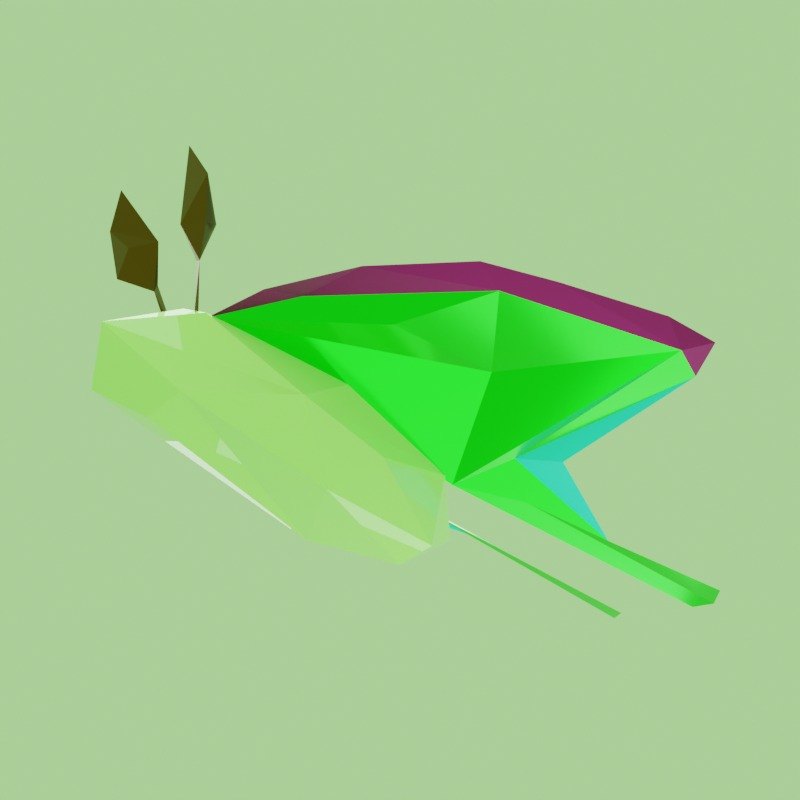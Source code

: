 # Source: Moth.blend  (saved by Blender 3.0.42; exported with 4.5.12 LTS)
import bpy
from mathutils import Matrix  # noqa: F401  (used for matrix-valued properties, if any)

bpy.ops.wm.read_factory_settings(use_empty=True)
scene = bpy.context.scene
scene.name = 'Scene'

# ---- collections
col_moth = bpy.data.collections.new('Moth'); scene.collection.children.link(col_moth)
col_lighting = bpy.data.collections.new('Lighting'); scene.collection.children.link(col_lighting)
col_meta = bpy.data.collections.new('Meta'); scene.collection.children.link(col_meta)

# ---- materials (node trees are filled in below, after node groups)
mat_green = bpy.data.materials.new('Green')
mat_green.use_transparent_shadow = False
mat_purple = bpy.data.materials.new('Purple')
mat_purple.use_transparent_shadow = False
mat_blue = bpy.data.materials.new('Blue')
mat_blue.use_transparent_shadow = False
mat_light_green = bpy.data.materials.new('Light green')
mat_light_green.use_transparent_shadow = False
mat_green_001 = bpy.data.materials.new('Green.001')
mat_green_001.use_transparent_shadow = False
mat_purple_001 = bpy.data.materials.new('Purple.001')
mat_purple_001.use_transparent_shadow = False
mat_blue_001 = bpy.data.materials.new('Blue.001')
mat_blue_001.use_transparent_shadow = False
mat_brown = bpy.data.materials.new('Brown')
mat_brown.use_transparent_shadow = False
mat_brown_001 = bpy.data.materials.new('Brown.001')
mat_brown_001.use_transparent_shadow = False

# ---- material node trees
mat_green.use_nodes = True; mat_green.node_tree.nodes.clear()
_N = mat_green.node_tree.nodes; _L = mat_green.node_tree.links
n0 = _N.new('ShaderNodeBsdfPrincipled'); n0.name = 'Principled BSDF'; n0.location = (10, 300)
n0.distribution = 'GGX'
n0.subsurface_method = 'RANDOM_WALK_SKIN'
n0.inputs[0].default_value = (0.01086, 0.8, 0.01409, 1.0)
n0.inputs[1].default_value = 1.0
n0.inputs[2].default_value = 0.1591
n0.inputs[3].default_value = 1.45
n0.inputs[11].default_value = 1.565
n0.inputs[13].default_value = 1.0
n0.inputs[27].default_value = (0.0, 0.0, 0.0, 1.0)
n0.inputs[28].default_value = 1.0
n1 = _N.new('ShaderNodeOutputMaterial'); n1.name = 'Material Output'; n1.location = (300, 300)
_L.new(n0.outputs[0], n1.inputs[0])
n1.is_active_output = True
mat_purple.use_nodes = True; mat_purple.node_tree.nodes.clear()
_N = mat_purple.node_tree.nodes; _L = mat_purple.node_tree.links
n0 = _N.new('ShaderNodeBsdfPrincipled'); n0.name = 'Principled BSDF'; n0.location = (10, 300)
n0.distribution = 'GGX'
n0.subsurface_method = 'RANDOM_WALK_SKIN'
n0.inputs[0].default_value = (0.2852, 0.01808, 0.1554, 1.0)
n0.inputs[1].default_value = 1.0
n0.inputs[2].default_value = 0.6
n0.inputs[3].default_value = 1.45
n0.inputs[13].default_value = 1.0
n0.inputs[27].default_value = (0.0, 0.0, 0.0, 1.0)
n0.inputs[28].default_value = 14.5
n1 = _N.new('ShaderNodeOutputMaterial'); n1.name = 'Material Output'; n1.location = (300, 300)
_L.new(n0.outputs[0], n1.inputs[0])
n1.is_active_output = True
mat_blue.use_nodes = True; mat_blue.node_tree.nodes.clear()
_N = mat_blue.node_tree.nodes; _L = mat_blue.node_tree.links
n0 = _N.new('ShaderNodeBsdfPrincipled'); n0.name = 'Principled BSDF'; n0.location = (10, 300)
n0.distribution = 'GGX'
n0.subsurface_method = 'RANDOM_WALK_SKIN'
n0.inputs[0].default_value = (0.00342, 0.8, 0.748, 1.0)
n0.inputs[3].default_value = 1.45
n0.inputs[27].default_value = (0.0, 0.0, 0.0, 1.0)
n0.inputs[28].default_value = 340.4
n1 = _N.new('ShaderNodeOutputMaterial'); n1.name = 'Material Output'; n1.location = (300, 300)
_L.new(n0.outputs[0], n1.inputs[0])
n1.is_active_output = True
mat_light_green.use_nodes = True; mat_light_green.node_tree.nodes.clear()
_N = mat_light_green.node_tree.nodes; _L = mat_light_green.node_tree.links
n0 = _N.new('ShaderNodeBsdfPrincipled'); n0.name = 'Principled BSDF'; n0.location = (10, 300)
n0.distribution = 'GGX'
n0.subsurface_method = 'RANDOM_WALK_SKIN'
n0.inputs[0].default_value = (0.4398, 1.0, 0.2054, 1.0)
n0.inputs[2].default_value = 0.0
n0.inputs[3].default_value = 1.45
n0.inputs[11].default_value = 1.01
n0.inputs[13].default_value = 1.0
n0.inputs[20].default_value = 0.4001
n0.inputs[24].default_value = 0.2
n0.inputs[27].default_value = (0.0, 0.0, 0.0, 1.0)
n0.inputs[28].default_value = 71.4
n1 = _N.new('ShaderNodeOutputMaterial'); n1.name = 'Material Output'; n1.location = (300, 300)
_L.new(n0.outputs[0], n1.inputs[0])
n1.is_active_output = True
mat_green_001.use_nodes = True; mat_green_001.node_tree.nodes.clear()
_N = mat_green_001.node_tree.nodes; _L = mat_green_001.node_tree.links
n0 = _N.new('ShaderNodeBsdfPrincipled'); n0.name = 'Principled BSDF'; n0.location = (10, 300)
n0.distribution = 'GGX'
n0.subsurface_method = 'RANDOM_WALK_SKIN'
n0.inputs[0].default_value = (0.01086, 0.8, 0.01409, 1.0)
n0.inputs[1].default_value = 1.0
n0.inputs[2].default_value = 0.1591
n0.inputs[3].default_value = 1.45
n0.inputs[11].default_value = 1.565
n0.inputs[13].default_value = 1.0
n0.inputs[27].default_value = (0.0, 0.0, 0.0, 1.0)
n0.inputs[28].default_value = 1.0
n1 = _N.new('ShaderNodeOutputMaterial'); n1.name = 'Material Output'; n1.location = (300, 300)
_L.new(n0.outputs[0], n1.inputs[0])
n1.is_active_output = True
mat_purple_001.use_nodes = True; mat_purple_001.node_tree.nodes.clear()
_N = mat_purple_001.node_tree.nodes; _L = mat_purple_001.node_tree.links
n0 = _N.new('ShaderNodeBsdfPrincipled'); n0.name = 'Principled BSDF'; n0.location = (10, 300)
n0.distribution = 'GGX'
n0.subsurface_method = 'RANDOM_WALK_SKIN'
n0.inputs[0].default_value = (0.2852, 0.01808, 0.1554, 1.0)
n0.inputs[1].default_value = 1.0
n0.inputs[2].default_value = 0.6
n0.inputs[3].default_value = 1.45
n0.inputs[13].default_value = 1.0
n0.inputs[27].default_value = (0.0, 0.0, 0.0, 1.0)
n0.inputs[28].default_value = 14.5
n1 = _N.new('ShaderNodeOutputMaterial'); n1.name = 'Material Output'; n1.location = (300, 300)
_L.new(n0.outputs[0], n1.inputs[0])
n1.is_active_output = True
mat_blue_001.use_nodes = True; mat_blue_001.node_tree.nodes.clear()
_N = mat_blue_001.node_tree.nodes; _L = mat_blue_001.node_tree.links
n0 = _N.new('ShaderNodeBsdfPrincipled'); n0.name = 'Principled BSDF'; n0.location = (10, 300)
n0.distribution = 'GGX'
n0.subsurface_method = 'RANDOM_WALK_SKIN'
n0.inputs[0].default_value = (0.00342, 0.8, 0.748, 1.0)
n0.inputs[3].default_value = 1.45
n0.inputs[27].default_value = (0.0, 0.0, 0.0, 1.0)
n0.inputs[28].default_value = 226.5
n1 = _N.new('ShaderNodeOutputMaterial'); n1.name = 'Material Output'; n1.location = (300, 300)
_L.new(n0.outputs[0], n1.inputs[0])
n1.is_active_output = True
mat_brown.use_nodes = True; mat_brown.node_tree.nodes.clear()
_N = mat_brown.node_tree.nodes; _L = mat_brown.node_tree.links
n0 = _N.new('ShaderNodeBsdfPrincipled'); n0.name = 'Principled BSDF'; n0.location = (10, 300)
n0.distribution = 'GGX'
n0.subsurface_method = 'RANDOM_WALK_SKIN'
n0.inputs[0].default_value = (0.1282, 0.05066, 0.006542, 1.0)
n0.inputs[1].default_value = 1.0
n0.inputs[2].default_value = 0.1457
n0.inputs[3].default_value = 1.45
n0.inputs[27].default_value = (0.0, 0.0, 0.0, 1.0)
n0.inputs[28].default_value = 1.0
n1 = _N.new('ShaderNodeOutputMaterial'); n1.name = 'Material Output'; n1.location = (300, 300)
_L.new(n0.outputs[0], n1.inputs[0])
n1.is_active_output = True
mat_brown_001.use_nodes = True; mat_brown_001.node_tree.nodes.clear()
_N = mat_brown_001.node_tree.nodes; _L = mat_brown_001.node_tree.links
n0 = _N.new('ShaderNodeBsdfPrincipled'); n0.name = 'Principled BSDF'; n0.location = (10, 300)
n0.distribution = 'GGX'
n0.subsurface_method = 'RANDOM_WALK_SKIN'
n0.inputs[0].default_value = (0.1282, 0.05066, 0.006542, 1.0)
n0.inputs[1].default_value = 1.0
n0.inputs[2].default_value = 0.1457
n0.inputs[3].default_value = 1.45
n0.inputs[27].default_value = (0.0, 0.0, 0.0, 1.0)
n0.inputs[28].default_value = 1.0
n1 = _N.new('ShaderNodeOutputMaterial'); n1.name = 'Material Output'; n1.location = (300, 300)
_L.new(n0.outputs[0], n1.inputs[0])
n1.is_active_output = True

# ---- world
world_world = bpy.data.worlds.new('World'); scene.world = world_world
world_world.use_nodes = True; world_world.node_tree.nodes.clear()
_N = world_world.node_tree.nodes; _L = world_world.node_tree.links
n0 = _N.new('ShaderNodeOutputWorld'); n0.name = 'World Output'; n0.location = (300, 300)
n1 = _N.new('ShaderNodeBackground'); n1.name = 'Background'; n1.location = (10, 300)
n1.inputs[0].default_value = (0.4339, 1.0, 0.3025, 1.0)
_L.new(n1.outputs[0], n0.inputs[0])
n0.is_active_output = True
world_world.color = (0.05088, 0.05088, 0.05088)
world_world.use_sun_shadow = False
world_world.sun_shadow_jitter_overblur = 0.0

# ---- cameras
cam_camera = bpy.data.cameras.new('Camera')

# ---- lights
light_sun = bpy.data.lights.new('Sun', 'SUN')
light_sun.transmission_factor = 0.0
light_sun.shadow_soft_size = 0.125
light_area = bpy.data.lights.new('Area', 'AREA')
light_area.transmission_factor = 0.0
light_area.energy = 115.2
light_area.shadow_soft_size = 4.51
light_area.shadow_maximum_resolution = 0.006
light_area.use_absolute_resolution = True
light_area.size = 4.51
light_area.size_y = 1.0
light_area_001 = bpy.data.lights.new('Area.001', 'AREA')
light_area_001.transmission_factor = 0.0
light_area_001.energy = 115.2
light_area_001.shadow_soft_size = 4.51
light_area_001.shadow_maximum_resolution = 0.006
light_area_001.use_absolute_resolution = True
light_area_001.size = 4.51
light_area_001.size_y = 1.0
light_area_002 = bpy.data.lights.new('Area.002', 'AREA')
light_area_002.transmission_factor = 0.0
light_area_002.energy = 115.2
light_area_002.shadow_soft_size = 4.51
light_area_002.shadow_maximum_resolution = 0.006
light_area_002.use_absolute_resolution = True
light_area_002.size = 4.51
light_area_002.size_y = 1.0

# ---- meshes
me_plane = bpy.data.meshes.new('Plane')
me_plane.from_pydata([(1.011, -0.5455, 3.725e-09), (-1.0, 0.0, 0.0), (0.7586, -1.59, -1.863e-09), (3.119, -0.3898, 0.1772), (3.2, -0.1411, 0.1925), (-0.9447, -0.3093, 0.0), (-0.08887, -1.268, 0.0), (0.4479, -1.518, 2.328e-10), (0.9072, -1.4, -4.657e-10), (1.96, -0.2409, 0.094), (3.299, -0.2544, 0.2112), (-0.3892, -0.5714, 0.0), (-0.4209, -1.094, 0.0), (0.6363, -1.463, -0.05082), (0.75, -1.49e-08, 0.0), (-0.75, -0.7088, 0.0), (0.2817, -0.6378, 0.1067), (-0.25, -1.064, -0.03243), (0.8893, -0.3295, 0.07652), (1.234, -0.1585, 0.04611), (-0.75, -0.3539, 0.07075)], [], [(2, 13, 7), (11, 20, 17), (5, 15, 20), (12, 6, 17), (19, 14, 18), (0, 18, 8), (3, 10, 9), (18, 9, 19), (19, 9, 10), (19, 10, 4, 14), (13, 17, 6), (7, 13, 6), (5, 20, 1), (14, 16, 13), (8, 13, 2), (18, 13, 8), (14, 13, 18), (14, 1, 16), (11, 1, 20), (1, 11, 16), (15, 12, 17), (16, 17, 13), (17, 16, 11), (17, 20, 15), (9, 18, 0)])
me_plane.polygons.foreach_set('material_index', [1, 0, 1, 1, 0, 2, 0, 0, 0, 0, 1, 1, 1, 0, 1, 0, 0, 0, 0, 0, 1, 0, 0, 1, 2])
_uv = me_plane.uv_layers.new(name='UVMap')
_uv.uv.foreach_set('vector', [0.0, 0.0, 0.0, 0.0, 0.0, 0.0, 0.0, 0.0, 0.125, 0.375, 0.375, 0.125, 0.0, 0.375, 0.125, 0.25, 0.125, 0.375, 0.25, 0.125, 0.375, 0.0, 0.375, 0.125, 0.875, 0.375, 0.875, 0.5, 0.875, 0.125, 0.0, 0.0, 0.875, 0.125, 0.0, 0.0, 0.0, 0.0, 0.0, 0.0, 0.0, 0.0, 0.875, 0.125, 1.0, 0.125, 0.875, 0.375, 0.875, 0.375, 0.0, 0.0, 1.0, 0.375, 0.875, 0.375, 1.0, 0.375, 1.0, 0.5, 0.875, 0.5, 0.0, 0.0, 0.375, 0.125, 0.375, 0.0, 0.0, 0.0, 0.0, 0.0, 0.375, 0.0, 0.0, 0.375, 0.125, 0.375, 0.0, 0.0, 0.875, 0.5, 0.0, 0.0, 0.0, 0.0, 0.0, 0.0, 0.0, 0.0, 0.0, 0.0, 0.875, 0.125, 0.0, 0.0, 0.0, 0.0, 0.875, 0.5, 0.0, 0.0, 0.875, 0.125, 0.875, 0.5, 0.0, 0.0, 0.0, 0.0, 0.0, 0.0, 0.0, 0.0, 0.125, 0.375, 0.0, 0.0, 0.0, 0.0, 0.0, 0.0, 0.0, 0.0, 0.25, 0.125, 0.375, 0.125, 0.0, 0.0, 0.375, 0.125, 0.0, 0.0, 0.375, 0.125, 0.0, 0.0, 0.0, 0.0, 0.375, 0.125, 0.125, 0.375, 0.125, 0.25, 1.0, 0.125, 0.875, 0.125, 0.0, 0.0])
me_plane.materials.append(mat_green)
me_plane.materials.append(mat_purple)
me_plane.materials.append(mat_blue)
me_plane.use_remesh_fix_poles = True
me_plane.use_remesh_preserve_attributes = False
me_plane.update()
me_sphere = bpy.data.meshes.new('Sphere')
me_sphere.from_pydata([(0.0, 0.7071, 0.7071), (0.14, 1.0, 0.1177), (0.7071, 0.7071, -0.2186), (0.5, 0.5, -0.7071), (0.7071, -8.521e-08, 0.7071), (1.0, -0.004476, 0.1208), (0.7071, -8.521e-08, -0.808), (0.5, -0.5, 0.7071), (0.7071, -0.7071, -4.371e-08), (0.5, -0.5, -0.7071), (0.0, -8.742e-08, -1.0), (-6.39e-08, -1.0, 0.2984), (-9.137e-08, -0.8297, -0.2175), (-6.182e-08, -1.492e-07, 1.0), (-0.5, -0.5, 0.7071), (-0.7071, -0.7071, -4.371e-08), (-0.5, -0.5, -0.7071), (-0.7071, -8.521e-08, 0.7071), (-0.7071, -8.521e-08, -0.7071), (-0.5, 0.5, 0.8649), (-0.7071, 0.7071, -0.3591), (-0.5, 0.5, -0.7071)], [], [(3, 2, 5, 6), (10, 3, 6), (6, 5, 8, 9), (4, 13, 7), (10, 6, 9), (5, 4, 7, 8), (9, 8, 11, 12), (10, 9, 16), (12, 11, 15, 16), (12, 16, 9), (14, 13, 17), (10, 16, 18), (10, 18, 21), (17, 13, 19), (20, 19, 0, 1), (19, 13, 0), (20, 1, 21), (2, 3, 1), (1, 3, 21), (3, 10, 21), (2, 1, 5), (1, 0, 5), (5, 0, 4), (0, 13, 4), (8, 7, 11), (7, 13, 11), (14, 11, 13), (15, 11, 14), (16, 15, 18), (19, 20, 17), (21, 18, 20), (18, 15, 20), (15, 14, 20), (17, 20, 14)])
_uv = me_sphere.uv_layers.new(name='UVMap')
_uv.uv.foreach_set('vector', [0.625, 0.25, 0.625, 0.5, 0.5, 0.5, 0.5, 0.25, 0.5625, 0.0, 0.625, 0.25, 0.5, 0.25, 0.5, 0.25, 0.5, 0.5, 0.375, 0.5, 0.375, 0.25, 0.5, 0.75, 0.4375, 1.0, 0.375, 0.75, 0.4375, 0.0, 0.5, 0.25, 0.375, 0.25, 0.5, 0.5, 0.5, 0.75, 0.375, 0.75, 0.375, 0.5, 0.375, 0.25, 0.375, 0.5, 0.25, 0.5, 0.25, 0.25, 0.0625, 0.0, 0.375, 0.25, 0.125, 0.25, 0.25, 0.25, 0.25, 0.5, 0.125, 0.5, 0.125, 0.25, 0.25, 0.25, 0.125, 0.25, 0.375, 0.25, 0.125, 0.75, 0.0625, 1.0, 0.0, 0.75, 0.0625, 0.0, 0.125, 0.25, 0.0, 0.25, 0.9375, 0.0, 1.0, 0.25, 0.875, 0.25, 1.0, 0.75, 0.9375, 1.0, 0.875, 0.75, 0.875, 0.5, 0.875, 0.75, 0.75, 0.75, 0.75, 0.5, 0.875, 0.75, 0.8125, 1.0, 0.75, 0.75, 0.875, 0.5, 0.75, 0.5, 0.0, 0.0, 0.625, 0.5, 0.625, 0.25, 0.0, 0.0, 0.0, 0.0, 0.625, 0.25, 0.0, 0.0, 0.625, 0.25, 0.9375, 0.0, 0.0, 0.0, 0.625, 0.5, 0.0, 0.0, 0.5, 0.5, 0.0, 0.0, 0.75, 0.75, 0.5, 0.5, 0.5, 0.5, 0.75, 0.75, 0.5, 0.75, 0.75, 0.75, 0.4375, 1.0, 0.5, 0.75, 0.375, 0.5, 0.375, 0.75, 0.25, 0.5, 0.375, 0.75, 0.4375, 1.0, 0.25, 0.5, 0.125, 0.75, 0.25, 0.5, 0.4375, 1.0, 0.125, 0.5, 0.25, 0.5, 0.125, 0.75, 0.125, 0.25, 0.125, 0.5, 0.0, 0.25, 0.875, 0.75, 0.875, 0.5, 1.0, 0.75, 0.875, 0.25, 1.0, 0.25, 0.875, 0.5, 1.0, 0.25, 0.125, 0.5, 0.875, 0.5, 0.125, 0.5, 0.125, 0.75, 0.875, 0.5, 1.0, 0.75, 0.875, 0.5, 0.125, 0.75])
me_sphere.materials.append(mat_light_green)
me_sphere.use_remesh_fix_poles = True
me_sphere.use_remesh_preserve_attributes = False
me_sphere.update()
me_plane_001 = bpy.data.meshes.new('Plane.001')
me_plane_001.from_pydata([(1.011, -0.5455, 3.725e-09), (-0.9721, 0.1881, 7.451e-09), (0.7586, -1.59, -1.863e-09), (3.119, -0.3898, 0.1772), (3.2, -0.1411, 0.1925), (-0.9447, -0.3093, 0.0), (-0.08887, -1.268, 0.0), (0.4479, -1.518, 2.328e-10), (0.9072, -1.4, -4.657e-10), (1.791, -0.2244, 0.1177), (3.299, -0.2544, 0.1584), (-0.1702, -0.5714, 0.05648), (-0.4209, -1.094, 0.0), (0.6733, -1.482, -0.05082), (0.75, 0.08127, 0.0), (-0.75, -0.7088, 0.0), (0.4648, -0.6519, -0.08123), (-0.2332, -1.032, -0.03243), (0.8893, -0.3295, 0.07652), (1.142, -0.09469, 0.04611), (-0.7892, -0.3392, -0.1206)], [], [(2, 13, 7), (11, 20, 17), (5, 15, 20), (12, 6, 17), (19, 14, 18), (0, 18, 8), (3, 10, 9), (18, 9, 19), (19, 9, 10), (19, 10, 4, 14), (13, 17, 6), (7, 13, 6), (5, 20, 1), (14, 16, 13), (8, 13, 2), (18, 13, 8), (14, 13, 18), (14, 1, 16), (11, 1, 20), (1, 11, 16), (15, 12, 17), (16, 17, 13), (17, 16, 11), (17, 20, 15), (9, 18, 0)])
me_plane_001.polygons.foreach_set('material_index', [1, 0, 1, 1, 0, 2, 0, 0, 0, 0, 1, 1, 1, 0, 1, 0, 0, 0, 0, 0, 1, 0, 0, 1, 2])
_uv = me_plane_001.uv_layers.new(name='UVMap')
_uv.uv.foreach_set('vector', [0.0, 0.0, 0.0, 0.0, 0.0, 0.0, 0.0, 0.0, 0.125, 0.375, 0.375, 0.125, 0.0, 0.375, 0.125, 0.25, 0.125, 0.375, 0.25, 0.125, 0.375, 0.0, 0.375, 0.125, 0.875, 0.375, 0.875, 0.5, 0.875, 0.125, 0.0, 0.0, 0.875, 0.125, 0.0, 0.0, 0.0, 0.0, 0.0, 0.0, 0.0, 0.0, 0.875, 0.125, 1.0, 0.125, 0.875, 0.375, 0.875, 0.375, 0.0, 0.0, 1.0, 0.375, 0.875, 0.375, 1.0, 0.375, 1.0, 0.5, 0.875, 0.5, 0.0, 0.0, 0.375, 0.125, 0.375, 0.0, 0.0, 0.0, 0.0, 0.0, 0.375, 0.0, 0.0, 0.375, 0.125, 0.375, 0.0, 0.0, 0.875, 0.5, 0.0, 0.0, 0.0, 0.0, 0.0, 0.0, 0.0, 0.0, 0.0, 0.0, 0.875, 0.125, 0.0, 0.0, 0.0, 0.0, 0.875, 0.5, 0.0, 0.0, 0.875, 0.125, 0.875, 0.5, 0.0, 0.0, 0.0, 0.0, 0.0, 0.0, 0.0, 0.0, 0.125, 0.375, 0.0, 0.0, 0.0, 0.0, 0.0, 0.0, 0.0, 0.0, 0.25, 0.125, 0.375, 0.125, 0.0, 0.0, 0.375, 0.125, 0.0, 0.0, 0.375, 0.125, 0.0, 0.0, 0.0, 0.0, 0.375, 0.125, 0.125, 0.375, 0.125, 0.25, 1.0, 0.125, 0.875, 0.125, 0.0, 0.0])
me_plane_001.materials.append(mat_green_001)
me_plane_001.materials.append(mat_purple_001)
me_plane_001.materials.append(mat_blue_001)
me_plane_001.use_remesh_fix_poles = True
me_plane_001.use_remesh_preserve_attributes = False
me_plane_001.update()
me_plane_002 = bpy.data.meshes.new('Plane.002')
me_plane_002.from_pydata([(-0.6629, -0.2878, 0.0), (0.2832, -0.05042, 0.09501), (-0.1466, 0.3457, 0.0), (0.9035, 0.09548, 0.0), (-1.006, 0.09427, 0.0), (-0.09365, -0.4377, 0.0), (0.9167, 0.0, 0.0), (0.2782, 0.07704, 0.04256), (-0.2734, -0.03596, -0.08403)], [], [(2, 0, 8), (4, 0, 2), (3, 7, 1), (6, 3, 1), (2, 1, 7), (5, 8, 0), (1, 8, 5), (8, 1, 2)])
_uv = me_plane_002.uv_layers.new(name='UVMap')
_uv.uv.foreach_set('vector', [0.0, 0.0, 0.0, 0.0, 0.0, 0.0, 0.0, 0.0, 0.0, 0.0, 0.0, 0.0, 0.0, 0.0, 0.0, 0.0, 0.0, 0.0, 0.0, 0.0, 0.0, 0.0, 0.0, 0.0, 0.0, 0.0, 0.0, 0.0, 0.0, 0.0, 0.0, 0.0, 0.0, 0.0, 0.0, 0.0, 0.0, 0.0, 0.0, 0.0, 0.0, 0.0, 0.0, 0.0, 0.0, 0.0, 0.0, 0.0])
me_plane_002.materials.append(mat_brown)
me_plane_002.use_remesh_fix_poles = True
me_plane_002.use_remesh_preserve_attributes = False
me_plane_002.update()
me_plane_003 = bpy.data.meshes.new('Plane.003')
me_plane_003.from_pydata([(-0.6629, -0.2878, 0.0), (0.278, -0.06434, 0.0), (-0.1466, 0.3457, 0.0), (0.9035, 0.09548, 0.0), (-1.006, 0.09427, 0.0), (-0.09365, -0.4377, 0.0), (0.9167, 0.0, 0.0), (0.2782, 0.07704, 0.04256), (-0.1522, -0.03596, 0.1114)], [], [(2, 0, 8), (4, 0, 2), (3, 7, 1), (6, 3, 1), (2, 1, 7), (5, 8, 0), (1, 8, 5), (8, 1, 2)])
_uv = me_plane_003.uv_layers.new(name='UVMap')
_uv.uv.foreach_set('vector', [0.0, 0.0, 0.0, 0.0, 0.0, 0.0, 0.0, 0.0, 0.0, 0.0, 0.0, 0.0, 0.0, 0.0, 0.0, 0.0, 0.0, 0.0, 0.0, 0.0, 0.0, 0.0, 0.0, 0.0, 0.0, 0.0, 0.0, 0.0, 0.0, 0.0, 0.0, 0.0, 0.0, 0.0, 0.0, 0.0, 0.0, 0.0, 0.0, 0.0, 0.0, 0.0, 0.0, 0.0, 0.0, 0.0, 0.0, 0.0])
me_plane_003.materials.append(mat_brown_001)
me_plane_003.use_remesh_fix_poles = True
me_plane_003.use_remesh_preserve_attributes = False
me_plane_003.update()

# ---- objects
ob_moth_wing_l = bpy.data.objects.new('Moth wing L', me_plane)
ob_abdomen = bpy.data.objects.new('Abdomen', me_sphere)
ob_moth_wing_r = bpy.data.objects.new('Moth wing R', me_plane_001)
ob_antenna_l = bpy.data.objects.new('Antenna L', me_plane_002)
ob_antenna_r = bpy.data.objects.new('Antenna R', me_plane_003)
ob_sun = bpy.data.objects.new('Sun', light_sun)
ob_area = bpy.data.objects.new('Area', light_area)
ob_area_001 = bpy.data.objects.new('Area.001', light_area_001)
ob_area_002 = bpy.data.objects.new('Area.002', light_area_002)
ob_camera = bpy.data.objects.new('Camera', cam_camera)
ob_focus = bpy.data.objects.new('Focus', None)

# ---- transforms, parenting, visibility, modifiers, constraints
ob_moth_wing_l.location = (0.1426, -0.1787, 0.04076)
ob_moth_wing_l.rotation_euler = (-0.321, 0.2769, 0.0)
ob_abdomen.location = (-0.08665, 0.0, -0.09656)
ob_abdomen.rotation_euler = (0.0, -1.294, 0.0)
ob_abdomen.scale = (0.4049, 0.4049, 1.188)
ob_moth_wing_r.location = (0.1426, 0.2382, 0.04076)
ob_moth_wing_r.rotation_euler = (0.3471, 0.2769, 0.0)
ob_moth_wing_r.scale = (1.0, -1.0, 1.0)
ob_antenna_l.location = (-0.9372, 0.1647, 0.6211)
ob_antenna_l.rotation_euler = (-0.8384, 1.184, -0.7168)
ob_antenna_l.scale = (0.3978, -0.3978, 0.3978)
ob_antenna_r.location = (-0.924, -0.2123, 0.6673)
ob_antenna_r.rotation_euler = (0.8344, 1.185, 0.7137)
ob_antenna_r.scale = (0.3978, 0.3978, 0.3978)
ob_sun.location = (0.0, 0.0, 1.021)
ob_sun.rotation_euler = (-0.1002, 0.2547, -0.01284)
ob_area.location = (-4.021, -3.114, 1.764)
ob_area.rotation_euler = (1.156, -0.5356, -0.8401)
ob_area_001.location = (2.182, 3.034, 1.764)
ob_area_001.rotation_euler = (2.009, -2.63, -3.881)
ob_area_002.location = (2.263, -1.164, -3.386)
ob_area_002.rotation_euler = (0.0028, -2.465, -3.51)
ob_camera.location = (-3.624, -3.934, -1.484)
ob_camera.rotation_euler = (0.8468, 0.0009262, 0.9446)
_c = ob_camera.constraints.new('TRACK_TO'); _c.name = 'Track To'
_c.target = ob_focus
ob_focus.location = (0.9348, 0.2677, 0.4228)

# ---- collection membership
col_moth.objects.link(ob_moth_wing_l)
col_moth.objects.link(ob_abdomen)
col_moth.objects.link(ob_moth_wing_r)
col_moth.objects.link(ob_antenna_l)
col_moth.objects.link(ob_antenna_r)
col_lighting.objects.link(ob_sun)
col_lighting.objects.link(ob_area)
col_lighting.objects.link(ob_area_001)
col_lighting.objects.link(ob_area_002)
col_meta.objects.link(ob_camera)
col_meta.objects.link(ob_focus)

# ---- scene / render settings (as saved in the file)
scene.camera = ob_camera
scene.frame_start = 1; scene.frame_end = 250; scene.frame_set(0)
scene.render.engine = 'BLENDER_EEVEE_NEXT'
scene.render.resolution_x = 1000
scene.render.resolution_y = 1000
scene.cycles.sampling_pattern = 'TABULATED_SOBOL'
scene.cycles.use_light_tree = False
scene.eevee.use_gtao = True
scene.eevee.use_raytracing = True
scene.view_settings.view_transform = 'Filmic'
bpy.context.view_layer.update()

